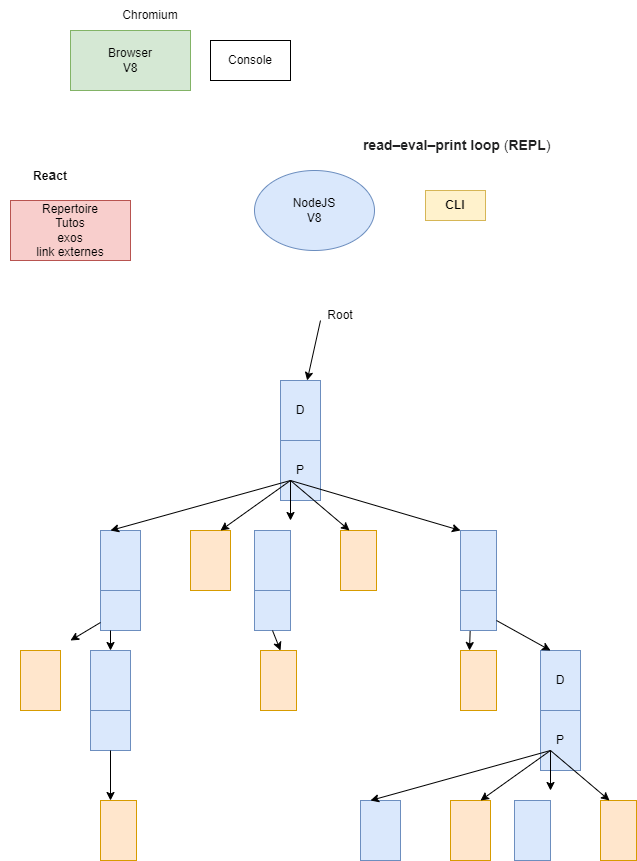

The diagram above was exported from draw.io. Its source (the exported page's mxGraphModel, read from the mxfile embedded in the PNG):
<mxGraphModel dx="519" dy="216" grid="1" gridSize="10" guides="1" tooltips="1" connect="1" arrows="1" fold="1" page="1" pageScale="1" pageWidth="827" pageHeight="1169" math="0" shadow="0">
  <root>
    <mxCell id="0" />
    <mxCell id="1" parent="0" />
    <mxCell id="KJxX4XtAKlCCp9O-syS1-2" value="" style="rounded=0;whiteSpace=wrap;html=1;fillColor=#d5e8d4;strokeColor=#82b366;" parent="1" vertex="1">
      <mxGeometry x="170" y="140" width="120" height="60" as="geometry" />
    </mxCell>
    <mxCell id="KJxX4XtAKlCCp9O-syS1-3" value="NodeJS&lt;br&gt;V8" style="ellipse;whiteSpace=wrap;html=1;fillColor=#dae8fc;strokeColor=#6c8ebf;" parent="1" vertex="1">
      <mxGeometry x="354" y="280" width="120" height="80" as="geometry" />
    </mxCell>
    <mxCell id="KJxX4XtAKlCCp9O-syS1-5" value="Browser&lt;br&gt;V8" style="text;html=1;strokeColor=none;fillColor=none;align=center;verticalAlign=middle;whiteSpace=wrap;rounded=0;" parent="1" vertex="1">
      <mxGeometry x="200" y="155" width="60" height="30" as="geometry" />
    </mxCell>
    <mxCell id="KJxX4XtAKlCCp9O-syS1-6" value="&amp;nbsp;&lt;b style=&quot;color: rgb(32, 33, 34); font-family: sans-serif; font-size: 14px; text-align: start; background-color: rgb(255, 255, 255);&quot;&gt;read–eval–print loop&lt;/b&gt;&lt;span style=&quot;color: rgb(32, 33, 34); font-family: sans-serif; font-size: 14px; text-align: start; background-color: rgb(255, 255, 255);&quot;&gt;&amp;nbsp;(&lt;/span&gt;&lt;b style=&quot;color: rgb(32, 33, 34); font-family: sans-serif; font-size: 14px; text-align: start; background-color: rgb(255, 255, 255);&quot;&gt;REPL&lt;/b&gt;&lt;span style=&quot;color: rgb(32, 33, 34); font-family: sans-serif; font-size: 14px; text-align: start; background-color: rgb(255, 255, 255);&quot;&gt;)&lt;/span&gt;" style="text;html=1;strokeColor=none;fillColor=none;align=center;verticalAlign=middle;whiteSpace=wrap;rounded=0;" parent="1" vertex="1">
      <mxGeometry x="440" y="240" width="230" height="30" as="geometry" />
    </mxCell>
    <mxCell id="KJxX4XtAKlCCp9O-syS1-7" value="Repertoire&lt;br&gt;Tutos&lt;br&gt;exos&lt;br&gt;link externes" style="rounded=0;whiteSpace=wrap;html=1;fillColor=#f8cecc;strokeColor=#b85450;" parent="1" vertex="1">
      <mxGeometry x="110" y="310" width="120" height="60" as="geometry" />
    </mxCell>
    <mxCell id="KJxX4XtAKlCCp9O-syS1-8" value="Chromium" style="text;html=1;strokeColor=none;fillColor=none;align=center;verticalAlign=middle;whiteSpace=wrap;rounded=0;" parent="1" vertex="1">
      <mxGeometry x="200" y="110" width="100" height="30" as="geometry" />
    </mxCell>
    <mxCell id="KJxX4XtAKlCCp9O-syS1-9" value="&lt;b&gt;CLI&lt;/b&gt;" style="text;html=1;strokeColor=#d6b656;fillColor=#fff2cc;align=center;verticalAlign=middle;whiteSpace=wrap;rounded=0;" parent="1" vertex="1">
      <mxGeometry x="525" y="300" width="60" height="30" as="geometry" />
    </mxCell>
    <mxCell id="KJxX4XtAKlCCp9O-syS1-11" value="Console" style="rounded=0;whiteSpace=wrap;html=1;" parent="1" vertex="1">
      <mxGeometry x="310" y="150" width="80" height="40" as="geometry" />
    </mxCell>
    <mxCell id="KJxX4XtAKlCCp9O-syS1-12" value="&lt;b&gt;Re&lt;span style=&quot;border-color: var(--border-color); color: rgb(32, 33, 34); font-family: sans-serif; font-size: 14px; text-align: start; background-color: rgb(255, 255, 255);&quot;&gt;a&lt;/span&gt;ct&lt;/b&gt;" style="text;html=1;strokeColor=none;fillColor=none;align=center;verticalAlign=middle;whiteSpace=wrap;rounded=0;" parent="1" vertex="1">
      <mxGeometry x="100" y="270" width="100" height="30" as="geometry" />
    </mxCell>
    <mxCell id="LXi4oykiWdBbcrS9zuZF-2" value="D" style="rounded=0;whiteSpace=wrap;html=1;fillColor=#dae8fc;strokeColor=#6c8ebf;" parent="1" vertex="1">
      <mxGeometry x="380" y="490" width="40" height="60" as="geometry" />
    </mxCell>
    <mxCell id="LXi4oykiWdBbcrS9zuZF-3" value="P" style="rounded=0;whiteSpace=wrap;html=1;fillColor=#dae8fc;strokeColor=#6c8ebf;" parent="1" vertex="1">
      <mxGeometry x="380" y="550" width="40" height="60" as="geometry" />
    </mxCell>
    <mxCell id="LXi4oykiWdBbcrS9zuZF-4" value="" style="endArrow=classic;html=1;rounded=0;" parent="1" target="LXi4oykiWdBbcrS9zuZF-2" edge="1">
      <mxGeometry width="50" height="50" relative="1" as="geometry">
        <mxPoint x="420" y="430" as="sourcePoint" />
        <mxPoint x="440" y="540" as="targetPoint" />
      </mxGeometry>
    </mxCell>
    <mxCell id="LXi4oykiWdBbcrS9zuZF-5" value="Root" style="text;html=1;strokeColor=none;fillColor=none;align=center;verticalAlign=middle;whiteSpace=wrap;rounded=0;" parent="1" vertex="1">
      <mxGeometry x="410" y="410" width="60" height="30" as="geometry" />
    </mxCell>
    <mxCell id="LXi4oykiWdBbcrS9zuZF-6" value="" style="rounded=0;whiteSpace=wrap;html=1;fillColor=#dae8fc;strokeColor=#6c8ebf;" parent="1" vertex="1">
      <mxGeometry x="200" y="640" width="40" height="60" as="geometry" />
    </mxCell>
    <mxCell id="LXi4oykiWdBbcrS9zuZF-7" value="" style="rounded=0;whiteSpace=wrap;html=1;fillColor=#ffe6cc;strokeColor=#d79b00;" parent="1" vertex="1">
      <mxGeometry x="290" y="640" width="40" height="60" as="geometry" />
    </mxCell>
    <mxCell id="LXi4oykiWdBbcrS9zuZF-8" value="" style="rounded=0;whiteSpace=wrap;html=1;fillColor=#dae8fc;strokeColor=#6c8ebf;" parent="1" vertex="1">
      <mxGeometry x="354" y="640" width="36" height="60" as="geometry" />
    </mxCell>
    <mxCell id="LXi4oykiWdBbcrS9zuZF-9" value="" style="rounded=0;whiteSpace=wrap;html=1;fillColor=#ffe6cc;strokeColor=#d79b00;" parent="1" vertex="1">
      <mxGeometry x="440" y="640" width="36" height="60" as="geometry" />
    </mxCell>
    <mxCell id="LXi4oykiWdBbcrS9zuZF-10" value="" style="rounded=0;whiteSpace=wrap;html=1;fillColor=#dae8fc;strokeColor=#6c8ebf;" parent="1" vertex="1">
      <mxGeometry x="560" y="640" width="36" height="60" as="geometry" />
    </mxCell>
    <mxCell id="LXi4oykiWdBbcrS9zuZF-11" value="" style="endArrow=classic;html=1;rounded=0;" parent="1" edge="1">
      <mxGeometry width="50" height="50" relative="1" as="geometry">
        <mxPoint x="390" y="590" as="sourcePoint" />
        <mxPoint x="390" y="630" as="targetPoint" />
      </mxGeometry>
    </mxCell>
    <mxCell id="LXi4oykiWdBbcrS9zuZF-13" value="" style="rounded=0;whiteSpace=wrap;html=1;fillColor=#ffe6cc;strokeColor=#d79b00;" parent="1" vertex="1">
      <mxGeometry x="120" y="760" width="40" height="60" as="geometry" />
    </mxCell>
    <mxCell id="LXi4oykiWdBbcrS9zuZF-14" value="" style="rounded=0;whiteSpace=wrap;html=1;fillColor=#dae8fc;strokeColor=#6c8ebf;" parent="1" vertex="1">
      <mxGeometry x="190" y="760" width="40" height="60" as="geometry" />
    </mxCell>
    <mxCell id="LXi4oykiWdBbcrS9zuZF-16" value="" style="rounded=0;whiteSpace=wrap;html=1;fillColor=#ffe6cc;strokeColor=#d79b00;" parent="1" vertex="1">
      <mxGeometry x="560" y="760" width="36" height="60" as="geometry" />
    </mxCell>
    <mxCell id="LXi4oykiWdBbcrS9zuZF-17" value="" style="rounded=0;whiteSpace=wrap;html=1;fillColor=#dae8fc;strokeColor=#6c8ebf;" parent="1" vertex="1">
      <mxGeometry x="200" y="700" width="40" height="40" as="geometry" />
    </mxCell>
    <mxCell id="LXi4oykiWdBbcrS9zuZF-18" value="" style="endArrow=classic;html=1;rounded=0;" parent="1" source="LXi4oykiWdBbcrS9zuZF-17" edge="1">
      <mxGeometry width="50" height="50" relative="1" as="geometry">
        <mxPoint x="390" y="590" as="sourcePoint" />
        <mxPoint x="170" y="750" as="targetPoint" />
      </mxGeometry>
    </mxCell>
    <mxCell id="LXi4oykiWdBbcrS9zuZF-19" value="" style="endArrow=classic;html=1;rounded=0;entryX=0.25;entryY=0;entryDx=0;entryDy=0;" parent="1" target="LXi4oykiWdBbcrS9zuZF-16" edge="1">
      <mxGeometry width="50" height="50" relative="1" as="geometry">
        <mxPoint x="570" y="730" as="sourcePoint" />
        <mxPoint x="440" y="540" as="targetPoint" />
      </mxGeometry>
    </mxCell>
    <mxCell id="LXi4oykiWdBbcrS9zuZF-20" value="" style="rounded=0;whiteSpace=wrap;html=1;fillColor=#dae8fc;strokeColor=#6c8ebf;" parent="1" vertex="1">
      <mxGeometry x="560" y="700" width="36" height="40" as="geometry" />
    </mxCell>
    <mxCell id="LXi4oykiWdBbcrS9zuZF-21" value="" style="rounded=0;whiteSpace=wrap;html=1;fillColor=#dae8fc;strokeColor=#6c8ebf;" parent="1" vertex="1">
      <mxGeometry x="354" y="700" width="36" height="40" as="geometry" />
    </mxCell>
    <mxCell id="LXi4oykiWdBbcrS9zuZF-22" value="" style="endArrow=classic;html=1;rounded=0;exitX=0.5;exitY=1;exitDx=0;exitDy=0;" parent="1" source="LXi4oykiWdBbcrS9zuZF-21" edge="1">
      <mxGeometry width="50" height="50" relative="1" as="geometry">
        <mxPoint x="390" y="590" as="sourcePoint" />
        <mxPoint x="380" y="760" as="targetPoint" />
      </mxGeometry>
    </mxCell>
    <mxCell id="LXi4oykiWdBbcrS9zuZF-23" value="" style="rounded=0;whiteSpace=wrap;html=1;fillColor=#ffe6cc;strokeColor=#d79b00;" parent="1" vertex="1">
      <mxGeometry x="360" y="760" width="36" height="60" as="geometry" />
    </mxCell>
    <mxCell id="LXi4oykiWdBbcrS9zuZF-25" value="" style="rounded=0;whiteSpace=wrap;html=1;fillColor=#dae8fc;strokeColor=#6c8ebf;" parent="1" vertex="1">
      <mxGeometry x="190" y="820" width="40" height="40" as="geometry" />
    </mxCell>
    <mxCell id="LXi4oykiWdBbcrS9zuZF-26" value="" style="endArrow=classic;html=1;rounded=0;entryX=0.25;entryY=0;entryDx=0;entryDy=0;" parent="1" target="LXi4oykiWdBbcrS9zuZF-6" edge="1">
      <mxGeometry width="50" height="50" relative="1" as="geometry">
        <mxPoint x="390" y="590" as="sourcePoint" />
        <mxPoint x="440" y="540" as="targetPoint" />
      </mxGeometry>
    </mxCell>
    <mxCell id="LXi4oykiWdBbcrS9zuZF-27" value="" style="endArrow=classic;html=1;rounded=0;entryX=0.75;entryY=0;entryDx=0;entryDy=0;" parent="1" target="LXi4oykiWdBbcrS9zuZF-7" edge="1">
      <mxGeometry width="50" height="50" relative="1" as="geometry">
        <mxPoint x="390" y="590" as="sourcePoint" />
        <mxPoint x="440" y="540" as="targetPoint" />
      </mxGeometry>
    </mxCell>
    <mxCell id="LXi4oykiWdBbcrS9zuZF-28" value="" style="endArrow=classic;html=1;rounded=0;entryX=0.25;entryY=0;entryDx=0;entryDy=0;" parent="1" target="LXi4oykiWdBbcrS9zuZF-9" edge="1">
      <mxGeometry width="50" height="50" relative="1" as="geometry">
        <mxPoint x="390" y="590" as="sourcePoint" />
        <mxPoint x="440" y="540" as="targetPoint" />
      </mxGeometry>
    </mxCell>
    <mxCell id="LXi4oykiWdBbcrS9zuZF-29" value="" style="endArrow=classic;html=1;rounded=0;entryX=0;entryY=0;entryDx=0;entryDy=0;" parent="1" target="LXi4oykiWdBbcrS9zuZF-10" edge="1">
      <mxGeometry width="50" height="50" relative="1" as="geometry">
        <mxPoint x="390" y="590" as="sourcePoint" />
        <mxPoint x="440" y="540" as="targetPoint" />
      </mxGeometry>
    </mxCell>
    <mxCell id="LXi4oykiWdBbcrS9zuZF-30" value="" style="endArrow=classic;html=1;rounded=0;exitX=0.25;exitY=1;exitDx=0;exitDy=0;entryX=0.5;entryY=0;entryDx=0;entryDy=0;" parent="1" source="LXi4oykiWdBbcrS9zuZF-17" target="LXi4oykiWdBbcrS9zuZF-14" edge="1">
      <mxGeometry width="50" height="50" relative="1" as="geometry">
        <mxPoint x="390" y="590" as="sourcePoint" />
        <mxPoint x="440" y="540" as="targetPoint" />
      </mxGeometry>
    </mxCell>
    <mxCell id="LXi4oykiWdBbcrS9zuZF-31" value="" style="endArrow=classic;html=1;rounded=0;" parent="1" source="LXi4oykiWdBbcrS9zuZF-25" edge="1">
      <mxGeometry width="50" height="50" relative="1" as="geometry">
        <mxPoint x="390" y="690" as="sourcePoint" />
        <mxPoint x="210" y="910" as="targetPoint" />
      </mxGeometry>
    </mxCell>
    <mxCell id="LXi4oykiWdBbcrS9zuZF-32" value="" style="rounded=0;whiteSpace=wrap;html=1;fillColor=#ffe6cc;strokeColor=#d79b00;" parent="1" vertex="1">
      <mxGeometry x="200" y="910" width="36" height="60" as="geometry" />
    </mxCell>
    <mxCell id="LXi4oykiWdBbcrS9zuZF-34" value="D" style="rounded=0;whiteSpace=wrap;html=1;fillColor=#dae8fc;strokeColor=#6c8ebf;" parent="1" vertex="1">
      <mxGeometry x="640" y="760" width="40" height="60" as="geometry" />
    </mxCell>
    <mxCell id="LXi4oykiWdBbcrS9zuZF-35" value="P" style="rounded=0;whiteSpace=wrap;html=1;fillColor=#dae8fc;strokeColor=#6c8ebf;" parent="1" vertex="1">
      <mxGeometry x="640" y="820" width="40" height="60" as="geometry" />
    </mxCell>
    <mxCell id="LXi4oykiWdBbcrS9zuZF-36" value="" style="rounded=0;whiteSpace=wrap;html=1;fillColor=#dae8fc;strokeColor=#6c8ebf;" parent="1" vertex="1">
      <mxGeometry x="460" y="910" width="40" height="60" as="geometry" />
    </mxCell>
    <mxCell id="LXi4oykiWdBbcrS9zuZF-37" value="" style="rounded=0;whiteSpace=wrap;html=1;fillColor=#ffe6cc;strokeColor=#d79b00;" parent="1" vertex="1">
      <mxGeometry x="550" y="910" width="40" height="60" as="geometry" />
    </mxCell>
    <mxCell id="LXi4oykiWdBbcrS9zuZF-38" value="" style="rounded=0;whiteSpace=wrap;html=1;fillColor=#dae8fc;strokeColor=#6c8ebf;" parent="1" vertex="1">
      <mxGeometry x="614" y="910" width="36" height="60" as="geometry" />
    </mxCell>
    <mxCell id="LXi4oykiWdBbcrS9zuZF-39" value="" style="rounded=0;whiteSpace=wrap;html=1;fillColor=#ffe6cc;strokeColor=#d79b00;" parent="1" vertex="1">
      <mxGeometry x="700" y="910" width="36" height="60" as="geometry" />
    </mxCell>
    <mxCell id="LXi4oykiWdBbcrS9zuZF-40" value="" style="endArrow=classic;html=1;rounded=0;" parent="1" edge="1">
      <mxGeometry width="50" height="50" relative="1" as="geometry">
        <mxPoint x="650" y="860" as="sourcePoint" />
        <mxPoint x="650" y="900" as="targetPoint" />
      </mxGeometry>
    </mxCell>
    <mxCell id="LXi4oykiWdBbcrS9zuZF-41" value="" style="endArrow=classic;html=1;rounded=0;entryX=0.25;entryY=0;entryDx=0;entryDy=0;" parent="1" target="LXi4oykiWdBbcrS9zuZF-36" edge="1">
      <mxGeometry width="50" height="50" relative="1" as="geometry">
        <mxPoint x="650" y="860" as="sourcePoint" />
        <mxPoint x="700" y="810" as="targetPoint" />
      </mxGeometry>
    </mxCell>
    <mxCell id="LXi4oykiWdBbcrS9zuZF-42" value="" style="endArrow=classic;html=1;rounded=0;entryX=0.75;entryY=0;entryDx=0;entryDy=0;" parent="1" target="LXi4oykiWdBbcrS9zuZF-37" edge="1">
      <mxGeometry width="50" height="50" relative="1" as="geometry">
        <mxPoint x="650" y="860" as="sourcePoint" />
        <mxPoint x="700" y="810" as="targetPoint" />
      </mxGeometry>
    </mxCell>
    <mxCell id="LXi4oykiWdBbcrS9zuZF-43" value="" style="endArrow=classic;html=1;rounded=0;entryX=0.25;entryY=0;entryDx=0;entryDy=0;" parent="1" target="LXi4oykiWdBbcrS9zuZF-39" edge="1">
      <mxGeometry width="50" height="50" relative="1" as="geometry">
        <mxPoint x="650" y="860" as="sourcePoint" />
        <mxPoint x="700" y="810" as="targetPoint" />
      </mxGeometry>
    </mxCell>
    <mxCell id="LXi4oykiWdBbcrS9zuZF-44" value="" style="endArrow=classic;html=1;rounded=0;entryX=0.25;entryY=0;entryDx=0;entryDy=0;exitX=1;exitY=0.75;exitDx=0;exitDy=0;" parent="1" source="LXi4oykiWdBbcrS9zuZF-20" target="LXi4oykiWdBbcrS9zuZF-34" edge="1">
      <mxGeometry width="50" height="50" relative="1" as="geometry">
        <mxPoint x="390" y="680" as="sourcePoint" />
        <mxPoint x="440" y="630" as="targetPoint" />
      </mxGeometry>
    </mxCell>
  </root>
</mxGraphModel>